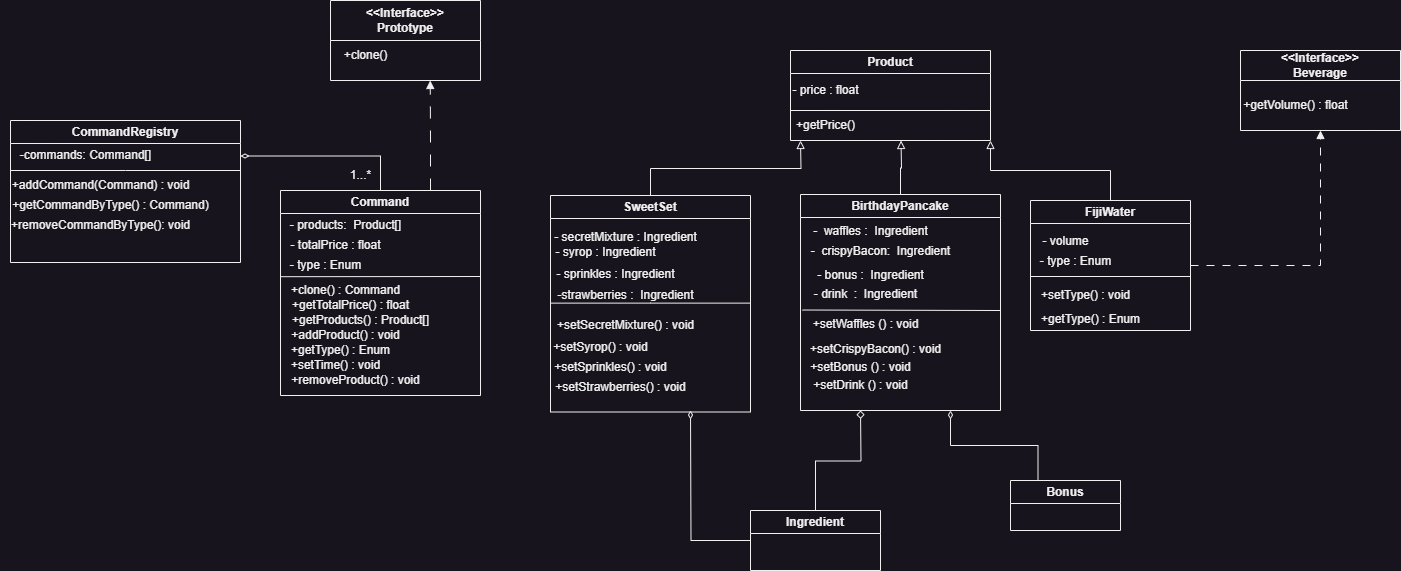

The diagram above was exported from draw.io. Its source (the exported page's mxGraphModel, read from the mxfile embedded in the PNG):
<mxGraphModel dx="2219" dy="491" grid="1" gridSize="10" guides="1" tooltips="1" connect="1" arrows="1" fold="1" page="1" pageScale="1" pageWidth="1169" pageHeight="827" math="0" shadow="0">
  <root>
    <mxCell id="0" />
    <mxCell id="1" parent="0" />
    <mxCell id="Si2PBlI68hbueaK7YWL5-1" value="&amp;lt;&amp;lt;Interface&amp;gt;&amp;gt;&lt;br&gt;Prototype" style="swimlane;whiteSpace=wrap;html=1;startSize=40;" parent="1" vertex="1">
      <mxGeometry x="280" y="110" width="150" height="80" as="geometry" />
    </mxCell>
    <mxCell id="Si2PBlI68hbueaK7YWL5-2" value="+clone()" style="text;html=1;align=center;verticalAlign=middle;resizable=0;points=[];autosize=1;strokeColor=none;fillColor=none;" parent="Si2PBlI68hbueaK7YWL5-1" vertex="1">
      <mxGeometry y="40" width="70" height="30" as="geometry" />
    </mxCell>
    <mxCell id="Si2PBlI68hbueaK7YWL5-39" style="edgeStyle=orthogonalEdgeStyle;rounded=0;orthogonalLoop=1;jettySize=auto;html=1;exitX=0.5;exitY=0;exitDx=0;exitDy=0;entryX=1;entryY=0.25;entryDx=0;entryDy=0;endArrow=diamondThin;endFill=0;" parent="1" source="Si2PBlI68hbueaK7YWL5-4" target="Si2PBlI68hbueaK7YWL5-5" edge="1">
      <mxGeometry relative="1" as="geometry" />
    </mxCell>
    <mxCell id="Si2PBlI68hbueaK7YWL5-41" style="edgeStyle=orthogonalEdgeStyle;rounded=0;orthogonalLoop=1;jettySize=auto;html=1;exitX=0.75;exitY=0;exitDx=0;exitDy=0;endArrow=block;endFill=1;dashed=1;dashPattern=12 12;" parent="1" source="Si2PBlI68hbueaK7YWL5-4" edge="1">
      <mxGeometry relative="1" as="geometry">
        <mxPoint x="379.73913043478296" y="190" as="targetPoint" />
      </mxGeometry>
    </mxCell>
    <mxCell id="Si2PBlI68hbueaK7YWL5-4" value="Command" style="swimlane;whiteSpace=wrap;html=1;startSize=23;" parent="1" vertex="1">
      <mxGeometry x="230" y="300" width="200" height="205" as="geometry" />
    </mxCell>
    <mxCell id="Si2PBlI68hbueaK7YWL5-26" value="- products:&amp;nbsp; Product[]" style="text;html=1;align=center;verticalAlign=middle;resizable=0;points=[];autosize=1;strokeColor=none;fillColor=none;" parent="Si2PBlI68hbueaK7YWL5-4" vertex="1">
      <mxGeometry y="20" width="130" height="30" as="geometry" />
    </mxCell>
    <mxCell id="Si2PBlI68hbueaK7YWL5-27" value="- totalPrice : float" style="text;html=1;align=center;verticalAlign=middle;resizable=0;points=[];autosize=1;strokeColor=none;fillColor=none;" parent="Si2PBlI68hbueaK7YWL5-4" vertex="1">
      <mxGeometry y="40" width="110" height="30" as="geometry" />
    </mxCell>
    <mxCell id="Si2PBlI68hbueaK7YWL5-28" value="- type : Enum" style="text;html=1;align=center;verticalAlign=middle;resizable=0;points=[];autosize=1;strokeColor=none;fillColor=none;" parent="Si2PBlI68hbueaK7YWL5-4" vertex="1">
      <mxGeometry y="60" width="90" height="30" as="geometry" />
    </mxCell>
    <mxCell id="Si2PBlI68hbueaK7YWL5-31" value="+clone() : Command" style="text;html=1;align=center;verticalAlign=middle;resizable=0;points=[];autosize=1;strokeColor=none;fillColor=none;" parent="Si2PBlI68hbueaK7YWL5-4" vertex="1">
      <mxGeometry y="85" width="130" height="30" as="geometry" />
    </mxCell>
    <mxCell id="Si2PBlI68hbueaK7YWL5-32" value="+getTotalPrice() : float" style="text;html=1;align=center;verticalAlign=middle;resizable=0;points=[];autosize=1;strokeColor=none;fillColor=none;" parent="Si2PBlI68hbueaK7YWL5-4" vertex="1">
      <mxGeometry y="100" width="140" height="30" as="geometry" />
    </mxCell>
    <mxCell id="Si2PBlI68hbueaK7YWL5-33" value="+getProducts() : Product[]" style="text;html=1;align=center;verticalAlign=middle;resizable=0;points=[];autosize=1;strokeColor=none;fillColor=none;" parent="Si2PBlI68hbueaK7YWL5-4" vertex="1">
      <mxGeometry y="115" width="160" height="30" as="geometry" />
    </mxCell>
    <mxCell id="Si2PBlI68hbueaK7YWL5-34" value="+addProduct() : void" style="text;html=1;align=center;verticalAlign=middle;resizable=0;points=[];autosize=1;strokeColor=none;fillColor=none;" parent="Si2PBlI68hbueaK7YWL5-4" vertex="1">
      <mxGeometry y="130" width="130" height="30" as="geometry" />
    </mxCell>
    <mxCell id="Si2PBlI68hbueaK7YWL5-35" value="+getType() : Enum" style="text;html=1;align=center;verticalAlign=middle;resizable=0;points=[];autosize=1;strokeColor=none;fillColor=none;" parent="Si2PBlI68hbueaK7YWL5-4" vertex="1">
      <mxGeometry y="145" width="120" height="30" as="geometry" />
    </mxCell>
    <mxCell id="Si2PBlI68hbueaK7YWL5-36" value="+setTime() : void" style="text;html=1;align=center;verticalAlign=middle;resizable=0;points=[];autosize=1;strokeColor=none;fillColor=none;" parent="Si2PBlI68hbueaK7YWL5-4" vertex="1">
      <mxGeometry y="160" width="110" height="30" as="geometry" />
    </mxCell>
    <mxCell id="Si2PBlI68hbueaK7YWL5-37" value="+removeProduct() : void" style="text;html=1;align=center;verticalAlign=middle;resizable=0;points=[];autosize=1;strokeColor=none;fillColor=none;" parent="Si2PBlI68hbueaK7YWL5-4" vertex="1">
      <mxGeometry y="175" width="150" height="30" as="geometry" />
    </mxCell>
    <mxCell id="Si2PBlI68hbueaK7YWL5-5" value="CommandRegistry" style="swimlane;whiteSpace=wrap;html=1;" parent="1" vertex="1">
      <mxGeometry x="-40" y="230" width="230" height="142" as="geometry" />
    </mxCell>
    <mxCell id="Si2PBlI68hbueaK7YWL5-22" value="-commands: Command[]" style="text;html=1;align=center;verticalAlign=middle;resizable=0;points=[];autosize=1;strokeColor=none;fillColor=none;" parent="Si2PBlI68hbueaK7YWL5-5" vertex="1">
      <mxGeometry y="20" width="150" height="30" as="geometry" />
    </mxCell>
    <mxCell id="Si2PBlI68hbueaK7YWL5-23" value="+addCommand(Command) : void" style="text;html=1;align=center;verticalAlign=middle;resizable=0;points=[];autosize=1;strokeColor=none;fillColor=none;" parent="Si2PBlI68hbueaK7YWL5-5" vertex="1">
      <mxGeometry x="-10" y="50" width="200" height="30" as="geometry" />
    </mxCell>
    <mxCell id="Si2PBlI68hbueaK7YWL5-24" value="+getCommandByType() : Command)" style="text;html=1;align=center;verticalAlign=middle;resizable=0;points=[];autosize=1;strokeColor=none;fillColor=none;" parent="Si2PBlI68hbueaK7YWL5-5" vertex="1">
      <mxGeometry x="-10" y="70" width="220" height="30" as="geometry" />
    </mxCell>
    <mxCell id="Si2PBlI68hbueaK7YWL5-25" value="+removeCommandByType(): void" style="text;html=1;align=center;verticalAlign=middle;resizable=0;points=[];autosize=1;strokeColor=none;fillColor=none;" parent="Si2PBlI68hbueaK7YWL5-5" vertex="1">
      <mxGeometry x="-10" y="90" width="200" height="30" as="geometry" />
    </mxCell>
    <mxCell id="Si2PBlI68hbueaK7YWL5-6" value="Product" style="swimlane;whiteSpace=wrap;html=1;startSize=23;" parent="1" vertex="1">
      <mxGeometry x="740" y="160" width="200" height="90" as="geometry" />
    </mxCell>
    <mxCell id="Si2PBlI68hbueaK7YWL5-47" value="- price : float" style="text;html=1;align=center;verticalAlign=middle;resizable=0;points=[];autosize=1;strokeColor=none;fillColor=none;" parent="Si2PBlI68hbueaK7YWL5-6" vertex="1">
      <mxGeometry x="-10" y="25" width="90" height="30" as="geometry" />
    </mxCell>
    <mxCell id="Si2PBlI68hbueaK7YWL5-48" value="+getPrice()" style="text;html=1;align=center;verticalAlign=middle;resizable=0;points=[];autosize=1;strokeColor=none;fillColor=none;" parent="Si2PBlI68hbueaK7YWL5-6" vertex="1">
      <mxGeometry x="-5" y="60" width="80" height="30" as="geometry" />
    </mxCell>
    <mxCell id="Si2PBlI68hbueaK7YWL5-71" style="edgeStyle=orthogonalEdgeStyle;rounded=0;orthogonalLoop=1;jettySize=auto;html=1;exitX=0.5;exitY=0;exitDx=0;exitDy=0;endArrow=block;endFill=0;" parent="1" source="Si2PBlI68hbueaK7YWL5-7" edge="1">
      <mxGeometry relative="1" as="geometry">
        <mxPoint x="850.5" y="250" as="targetPoint" />
      </mxGeometry>
    </mxCell>
    <mxCell id="Si2PBlI68hbueaK7YWL5-7" value="BirthdayPancake" style="swimlane;whiteSpace=wrap;html=1;" parent="1" vertex="1">
      <mxGeometry x="750" y="304" width="200" height="216" as="geometry" />
    </mxCell>
    <mxCell id="Si2PBlI68hbueaK7YWL5-67" value="-&amp;nbsp; waffles :&amp;nbsp; Ingredient" style="text;html=1;align=center;verticalAlign=middle;resizable=0;points=[];autosize=1;strokeColor=none;fillColor=none;" parent="Si2PBlI68hbueaK7YWL5-7" vertex="1">
      <mxGeometry y="22" width="140" height="30" as="geometry" />
    </mxCell>
    <mxCell id="Si2PBlI68hbueaK7YWL5-66" value="-&amp;nbsp; crispyBacon:&amp;nbsp; Ingredient" style="text;html=1;align=center;verticalAlign=middle;resizable=0;points=[];autosize=1;strokeColor=none;fillColor=none;" parent="Si2PBlI68hbueaK7YWL5-7" vertex="1">
      <mxGeometry y="42" width="160" height="30" as="geometry" />
    </mxCell>
    <mxCell id="Si2PBlI68hbueaK7YWL5-65" value="- bonus :&amp;nbsp; Ingredient" style="text;html=1;align=center;verticalAlign=middle;resizable=0;points=[];autosize=1;strokeColor=none;fillColor=none;" parent="Si2PBlI68hbueaK7YWL5-7" vertex="1">
      <mxGeometry x="5" y="66" width="130" height="30" as="geometry" />
    </mxCell>
    <mxCell id="Si2PBlI68hbueaK7YWL5-64" value="- drink&amp;nbsp; :&amp;nbsp; Ingredient" style="text;html=1;align=center;verticalAlign=middle;resizable=0;points=[];autosize=1;strokeColor=none;fillColor=none;" parent="Si2PBlI68hbueaK7YWL5-7" vertex="1">
      <mxGeometry y="85" width="130" height="30" as="geometry" />
    </mxCell>
    <mxCell id="Si2PBlI68hbueaK7YWL5-44" value="" style="endArrow=none;html=1;rounded=0;exitX=0.015;exitY=1.017;exitDx=0;exitDy=0;exitPerimeter=0;" parent="Si2PBlI68hbueaK7YWL5-7" source="Si2PBlI68hbueaK7YWL5-64" edge="1">
      <mxGeometry width="50" height="50" relative="1" as="geometry">
        <mxPoint y="130" as="sourcePoint" />
        <mxPoint x="200" y="116" as="targetPoint" />
        <Array as="points" />
      </mxGeometry>
    </mxCell>
    <mxCell id="Si2PBlI68hbueaK7YWL5-73" value="+setWaffles () : void" style="text;html=1;align=center;verticalAlign=middle;resizable=0;points=[];autosize=1;strokeColor=none;fillColor=none;" parent="Si2PBlI68hbueaK7YWL5-7" vertex="1">
      <mxGeometry y="115" width="130" height="30" as="geometry" />
    </mxCell>
    <mxCell id="Si2PBlI68hbueaK7YWL5-74" value="+setCrispyBacon() : void" style="text;html=1;align=center;verticalAlign=middle;resizable=0;points=[];autosize=1;strokeColor=none;fillColor=none;" parent="Si2PBlI68hbueaK7YWL5-7" vertex="1">
      <mxGeometry y="140" width="150" height="30" as="geometry" />
    </mxCell>
    <mxCell id="Si2PBlI68hbueaK7YWL5-72" value="+setBonus () : void" style="text;html=1;align=center;verticalAlign=middle;resizable=0;points=[];autosize=1;strokeColor=none;fillColor=none;" parent="Si2PBlI68hbueaK7YWL5-7" vertex="1">
      <mxGeometry y="158" width="120" height="30" as="geometry" />
    </mxCell>
    <mxCell id="Si2PBlI68hbueaK7YWL5-77" value="+setDrink () : void" style="text;html=1;align=center;verticalAlign=middle;resizable=0;points=[];autosize=1;strokeColor=none;fillColor=none;" parent="Si2PBlI68hbueaK7YWL5-7" vertex="1">
      <mxGeometry y="176" width="120" height="30" as="geometry" />
    </mxCell>
    <mxCell id="Si2PBlI68hbueaK7YWL5-70" style="edgeStyle=orthogonalEdgeStyle;rounded=0;orthogonalLoop=1;jettySize=auto;html=1;exitX=0.5;exitY=0;exitDx=0;exitDy=0;endArrow=block;endFill=0;" parent="1" source="Si2PBlI68hbueaK7YWL5-8" edge="1">
      <mxGeometry relative="1" as="geometry">
        <mxPoint x="750" y="250" as="targetPoint" />
      </mxGeometry>
    </mxCell>
    <mxCell id="Si2PBlI68hbueaK7YWL5-8" value="SweetSet" style="swimlane;whiteSpace=wrap;html=1;" parent="1" vertex="1">
      <mxGeometry x="500" y="305" width="200" height="216.5" as="geometry" />
    </mxCell>
    <mxCell id="Si2PBlI68hbueaK7YWL5-55" value="- secretMixture : Ingredient" style="text;html=1;align=center;verticalAlign=middle;resizable=0;points=[];autosize=1;strokeColor=none;fillColor=none;" parent="Si2PBlI68hbueaK7YWL5-8" vertex="1">
      <mxGeometry x="-10" y="26.5" width="170" height="30" as="geometry" />
    </mxCell>
    <mxCell id="Si2PBlI68hbueaK7YWL5-56" value="- syrop : Ingredient" style="text;html=1;align=center;verticalAlign=middle;resizable=0;points=[];autosize=1;strokeColor=none;fillColor=none;" parent="Si2PBlI68hbueaK7YWL5-8" vertex="1">
      <mxGeometry x="-5" y="42" width="120" height="30" as="geometry" />
    </mxCell>
    <mxCell id="Si2PBlI68hbueaK7YWL5-57" value="- sprinkles : Ingredient" style="text;html=1;align=center;verticalAlign=middle;resizable=0;points=[];autosize=1;strokeColor=none;fillColor=none;" parent="Si2PBlI68hbueaK7YWL5-8" vertex="1">
      <mxGeometry x="-5" y="64" width="140" height="30" as="geometry" />
    </mxCell>
    <mxCell id="Si2PBlI68hbueaK7YWL5-58" value="-strawberries :&amp;nbsp; Ingredient" style="text;html=1;align=center;verticalAlign=middle;resizable=0;points=[];autosize=1;strokeColor=none;fillColor=none;" parent="Si2PBlI68hbueaK7YWL5-8" vertex="1">
      <mxGeometry x="-5" y="85" width="160" height="30" as="geometry" />
    </mxCell>
    <mxCell id="Si2PBlI68hbueaK7YWL5-59" value="+setSecretMixture() : void" style="text;html=1;align=center;verticalAlign=middle;resizable=0;points=[];autosize=1;strokeColor=none;fillColor=none;" parent="Si2PBlI68hbueaK7YWL5-8" vertex="1">
      <mxGeometry x="-5" y="115" width="160" height="30" as="geometry" />
    </mxCell>
    <mxCell id="Si2PBlI68hbueaK7YWL5-60" value="+setSyrop() : void" style="text;html=1;align=center;verticalAlign=middle;resizable=0;points=[];autosize=1;strokeColor=none;fillColor=none;" parent="Si2PBlI68hbueaK7YWL5-8" vertex="1">
      <mxGeometry x="-10" y="136.5" width="120" height="30" as="geometry" />
    </mxCell>
    <mxCell id="Si2PBlI68hbueaK7YWL5-61" value="+setSprinkles() : void" style="text;html=1;align=center;verticalAlign=middle;resizable=0;points=[];autosize=1;strokeColor=none;fillColor=none;" parent="Si2PBlI68hbueaK7YWL5-8" vertex="1">
      <mxGeometry x="-10" y="156.5" width="140" height="30" as="geometry" />
    </mxCell>
    <mxCell id="Si2PBlI68hbueaK7YWL5-62" value="+setStrawberries() : void" style="text;html=1;align=center;verticalAlign=middle;resizable=0;points=[];autosize=1;strokeColor=none;fillColor=none;" parent="Si2PBlI68hbueaK7YWL5-8" vertex="1">
      <mxGeometry x="-5" y="176.5" width="150" height="30" as="geometry" />
    </mxCell>
    <mxCell id="Si2PBlI68hbueaK7YWL5-43" value="" style="endArrow=none;html=1;rounded=0;" parent="Si2PBlI68hbueaK7YWL5-8" edge="1">
      <mxGeometry width="50" height="50" relative="1" as="geometry">
        <mxPoint y="107.62" as="sourcePoint" />
        <mxPoint x="200" y="107.62" as="targetPoint" />
        <Array as="points">
          <mxPoint x="100" y="107.62" />
        </Array>
      </mxGeometry>
    </mxCell>
    <mxCell id="Si2PBlI68hbueaK7YWL5-16" style="edgeStyle=orthogonalEdgeStyle;rounded=0;orthogonalLoop=1;jettySize=auto;html=1;exitX=0.5;exitY=0;exitDx=0;exitDy=0;entryX=1;entryY=1;entryDx=0;entryDy=0;endArrow=block;endFill=0;" parent="1" source="Si2PBlI68hbueaK7YWL5-9" target="Si2PBlI68hbueaK7YWL5-6" edge="1">
      <mxGeometry relative="1" as="geometry" />
    </mxCell>
    <mxCell id="Si2PBlI68hbueaK7YWL5-20" style="edgeStyle=orthogonalEdgeStyle;rounded=0;orthogonalLoop=1;jettySize=auto;html=1;exitX=1;exitY=0.5;exitDx=0;exitDy=0;entryX=0.5;entryY=1;entryDx=0;entryDy=0;dashed=1;dashPattern=8 8;endArrow=block;endFill=1;" parent="1" source="Si2PBlI68hbueaK7YWL5-9" target="Si2PBlI68hbueaK7YWL5-13" edge="1">
      <mxGeometry relative="1" as="geometry" />
    </mxCell>
    <mxCell id="Si2PBlI68hbueaK7YWL5-9" value="FijiWater" style="swimlane;whiteSpace=wrap;html=1;startSize=23;" parent="1" vertex="1">
      <mxGeometry x="980" y="310" width="160" height="130" as="geometry" />
    </mxCell>
    <mxCell id="Si2PBlI68hbueaK7YWL5-45" value="" style="endArrow=none;html=1;rounded=0;exitX=0;exitY=0.5;exitDx=0;exitDy=0;" parent="Si2PBlI68hbueaK7YWL5-9" edge="1">
      <mxGeometry width="50" height="50" relative="1" as="geometry">
        <mxPoint y="76" as="sourcePoint" />
        <mxPoint x="160" y="76" as="targetPoint" />
      </mxGeometry>
    </mxCell>
    <mxCell id="Si2PBlI68hbueaK7YWL5-50" value="- volume" style="text;html=1;align=center;verticalAlign=middle;resizable=0;points=[];autosize=1;strokeColor=none;fillColor=none;" parent="Si2PBlI68hbueaK7YWL5-9" vertex="1">
      <mxGeometry y="26" width="70" height="30" as="geometry" />
    </mxCell>
    <mxCell id="Si2PBlI68hbueaK7YWL5-51" value="- type : Enum" style="text;html=1;align=center;verticalAlign=middle;resizable=0;points=[];autosize=1;strokeColor=none;fillColor=none;" parent="Si2PBlI68hbueaK7YWL5-9" vertex="1">
      <mxGeometry y="46" width="90" height="30" as="geometry" />
    </mxCell>
    <mxCell id="Si2PBlI68hbueaK7YWL5-52" value="+setType() : void" style="text;html=1;align=center;verticalAlign=middle;resizable=0;points=[];autosize=1;strokeColor=none;fillColor=none;" parent="Si2PBlI68hbueaK7YWL5-9" vertex="1">
      <mxGeometry y="80" width="110" height="30" as="geometry" />
    </mxCell>
    <mxCell id="Si2PBlI68hbueaK7YWL5-53" value="+getType() : Enum" style="text;html=1;align=center;verticalAlign=middle;resizable=0;points=[];autosize=1;strokeColor=none;fillColor=none;" parent="Si2PBlI68hbueaK7YWL5-9" vertex="1">
      <mxGeometry y="104" width="120" height="30" as="geometry" />
    </mxCell>
    <mxCell id="Si2PBlI68hbueaK7YWL5-17" style="edgeStyle=orthogonalEdgeStyle;rounded=0;orthogonalLoop=1;jettySize=auto;html=1;exitX=0;exitY=0.5;exitDx=0;exitDy=0;endArrow=diamondThin;endFill=0;" parent="1" source="Si2PBlI68hbueaK7YWL5-11" edge="1">
      <mxGeometry relative="1" as="geometry">
        <mxPoint x="640" y="520" as="targetPoint" />
      </mxGeometry>
    </mxCell>
    <mxCell id="Si2PBlI68hbueaK7YWL5-18" style="edgeStyle=orthogonalEdgeStyle;rounded=0;orthogonalLoop=1;jettySize=auto;html=1;exitX=0.5;exitY=0;exitDx=0;exitDy=0;endArrow=diamond;endFill=0;strokeWidth=1;" parent="1" source="Si2PBlI68hbueaK7YWL5-11" edge="1">
      <mxGeometry relative="1" as="geometry">
        <mxPoint x="810" y="520" as="targetPoint" />
      </mxGeometry>
    </mxCell>
    <mxCell id="Si2PBlI68hbueaK7YWL5-11" value="Ingredient" style="swimlane;whiteSpace=wrap;html=1;" parent="1" vertex="1">
      <mxGeometry x="700" y="620" width="130" height="60" as="geometry" />
    </mxCell>
    <mxCell id="Si2PBlI68hbueaK7YWL5-69" style="edgeStyle=orthogonalEdgeStyle;rounded=0;orthogonalLoop=1;jettySize=auto;html=1;exitX=0.25;exitY=0;exitDx=0;exitDy=0;entryX=0.75;entryY=1;entryDx=0;entryDy=0;endArrow=diamondThin;endFill=0;" parent="1" source="Si2PBlI68hbueaK7YWL5-12" target="Si2PBlI68hbueaK7YWL5-7" edge="1">
      <mxGeometry relative="1" as="geometry" />
    </mxCell>
    <mxCell id="Si2PBlI68hbueaK7YWL5-12" value="Bonus" style="swimlane;whiteSpace=wrap;html=1;" parent="1" vertex="1">
      <mxGeometry x="960" y="590" width="110" height="50" as="geometry" />
    </mxCell>
    <mxCell id="Si2PBlI68hbueaK7YWL5-13" value="&amp;lt;&amp;lt;Interface&amp;gt;&amp;gt;&lt;br&gt;Beverage" style="swimlane;whiteSpace=wrap;html=1;startSize=30;" parent="1" vertex="1">
      <mxGeometry x="1190" y="160" width="160" height="80" as="geometry" />
    </mxCell>
    <mxCell id="Si2PBlI68hbueaK7YWL5-49" value="+getVolume() : float" style="text;html=1;align=center;verticalAlign=middle;resizable=0;points=[];autosize=1;strokeColor=none;fillColor=none;" parent="Si2PBlI68hbueaK7YWL5-13" vertex="1">
      <mxGeometry x="-10" y="40" width="130" height="30" as="geometry" />
    </mxCell>
    <mxCell id="Si2PBlI68hbueaK7YWL5-21" value="" style="endArrow=none;html=1;rounded=0;" parent="1" edge="1">
      <mxGeometry width="50" height="50" relative="1" as="geometry">
        <mxPoint x="-40" y="280" as="sourcePoint" />
        <mxPoint x="190" y="280" as="targetPoint" />
        <Array as="points">
          <mxPoint x="75" y="280" />
        </Array>
      </mxGeometry>
    </mxCell>
    <mxCell id="Si2PBlI68hbueaK7YWL5-29" value="" style="endArrow=none;html=1;rounded=0;exitX=-0.002;exitY=0.873;exitDx=0;exitDy=0;exitPerimeter=0;" parent="1" source="Si2PBlI68hbueaK7YWL5-28" edge="1">
      <mxGeometry width="50" height="50" relative="1" as="geometry">
        <mxPoint x="390" y="340" as="sourcePoint" />
        <mxPoint x="430" y="386" as="targetPoint" />
      </mxGeometry>
    </mxCell>
    <mxCell id="Si2PBlI68hbueaK7YWL5-40" value="1...*" style="text;html=1;align=center;verticalAlign=middle;resizable=0;points=[];autosize=1;strokeColor=none;fillColor=none;" parent="1" vertex="1">
      <mxGeometry x="290" y="270" width="40" height="30" as="geometry" />
    </mxCell>
    <mxCell id="Si2PBlI68hbueaK7YWL5-42" value="" style="endArrow=none;html=1;rounded=0;" parent="1" edge="1">
      <mxGeometry width="50" height="50" relative="1" as="geometry">
        <mxPoint x="740" y="220" as="sourcePoint" />
        <mxPoint x="940" y="220" as="targetPoint" />
      </mxGeometry>
    </mxCell>
  </root>
</mxGraphModel>